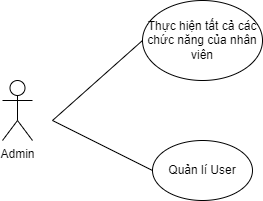

The diagram above was exported from draw.io. Its source (the exported page's mxGraphModel, read from the mxfile embedded in the PNG):
<mxGraphModel dx="868" dy="488" grid="1" gridSize="10" guides="1" tooltips="1" connect="1" arrows="1" fold="1" page="1" pageScale="1" pageWidth="850" pageHeight="1100" math="0" shadow="0">
  <root>
    <mxCell id="0" />
    <mxCell id="1" parent="0" />
    <mxCell id="XTAHNayv3Hfq2JoJZHP6-1" value="Admin" style="shape=umlActor;verticalLabelPosition=bottom;verticalAlign=top;html=1;outlineConnect=0;" vertex="1" parent="1">
      <mxGeometry x="180" y="180" width="30" height="60" as="geometry" />
    </mxCell>
    <mxCell id="XTAHNayv3Hfq2JoJZHP6-2" value="Thực hiện tất cả các chức năng của nhân viên" style="ellipse;whiteSpace=wrap;html=1;" vertex="1" parent="1">
      <mxGeometry x="320" y="100" width="120" height="80" as="geometry" />
    </mxCell>
    <mxCell id="XTAHNayv3Hfq2JoJZHP6-3" value="Quản lí User" style="ellipse;whiteSpace=wrap;html=1;" vertex="1" parent="1">
      <mxGeometry x="330" y="240" width="100" height="60" as="geometry" />
    </mxCell>
    <mxCell id="XTAHNayv3Hfq2JoJZHP6-4" value="" style="endArrow=none;html=1;rounded=0;entryX=0;entryY=0.5;entryDx=0;entryDy=0;" edge="1" parent="1" target="XTAHNayv3Hfq2JoJZHP6-2">
      <mxGeometry width="50" height="50" relative="1" as="geometry">
        <mxPoint x="230" y="220" as="sourcePoint" />
        <mxPoint x="450" y="170" as="targetPoint" />
      </mxGeometry>
    </mxCell>
    <mxCell id="XTAHNayv3Hfq2JoJZHP6-5" value="" style="endArrow=none;html=1;rounded=0;entryX=0;entryY=0.5;entryDx=0;entryDy=0;" edge="1" parent="1" target="XTAHNayv3Hfq2JoJZHP6-3">
      <mxGeometry width="50" height="50" relative="1" as="geometry">
        <mxPoint x="230" y="220" as="sourcePoint" />
        <mxPoint x="330" y="150" as="targetPoint" />
      </mxGeometry>
    </mxCell>
  </root>
</mxGraphModel>